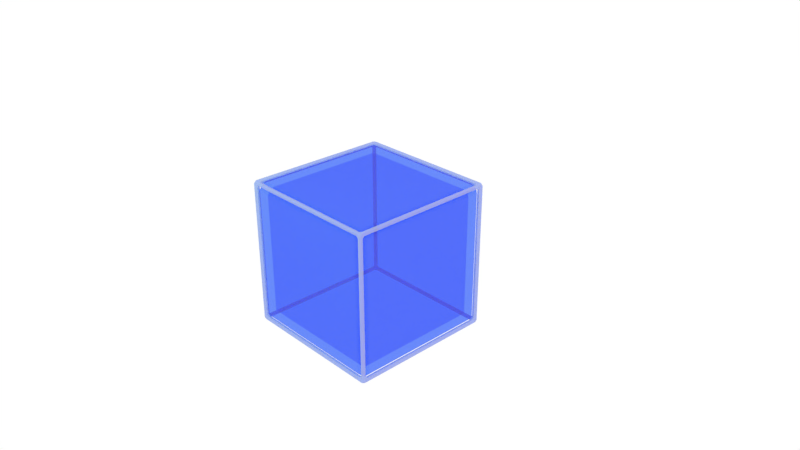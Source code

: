 # Source: player.blend  (saved by Blender 2.79.0; exported with 4.5.12 LTS)
import bpy
from mathutils import Matrix  # noqa: F401  (used for matrix-valued properties, if any)

bpy.ops.wm.read_factory_settings(use_empty=True)
scene = bpy.context.scene
scene.name = 'Scene'

# ---- collections
col_collection_1 = bpy.data.collections.new('Collection 1'); scene.collection.children.link(col_collection_1)

# ---- materials (node trees are filled in below, after node groups)
mat_material_001 = bpy.data.materials.new('Material.001')
mat_material_001.alpha_threshold = 0.0
mat_material_001.roughness = 0.5
mat_material_002 = bpy.data.materials.new('Material.002')
mat_material_002.alpha_threshold = 0.0
mat_material_002.roughness = 0.5
mat_material = bpy.data.materials.new('Material')
mat_material.alpha_threshold = 0.0
mat_material.roughness = 0.5
mat_material.line_color = (0.0, 0.0, 0.0, 1.0)

# ---- material node trees
mat_material_001.use_nodes = True; mat_material_001.node_tree.nodes.clear()
_N = mat_material_001.node_tree.nodes; _L = mat_material_001.node_tree.links
n0 = _N.new('ShaderNodeOutputMaterial'); n0.name = 'Material Output'; n0.location = (391, 300)
n1 = _N.new('ShaderNodeBsdfDiffuse'); n1.name = 'Diffuse BSDF'; n1.location = (-66, 317)
n2 = _N.new('ShaderNodeLayerWeight'); n2.name = 'Layer Weight'; n2.location = (-45, 440)
n3 = _N.new('ShaderNodeMixShader'); n3.name = 'Mix Shader'; n3.location = (217, 272)
n3.inputs[0].default_value = 1.0
n4 = _N.new('ShaderNodeBsdfTransparent'); n4.name = 'Transparent BSDF'; n4.location = (-40, 166)
n4.inputs[0].default_value = (0.3207, 0.66, 1.0, 1.0)
_L.new(n3.outputs[0], n0.inputs[0])
_L.new(n4.outputs[0], n3.inputs[2])
_L.new(n1.outputs[0], n3.inputs[1])
n0.is_active_output = True
mat_material_002.use_nodes = True; mat_material_002.node_tree.nodes.clear()
_N = mat_material_002.node_tree.nodes; _L = mat_material_002.node_tree.links
n0 = _N.new('ShaderNodeOutputMaterial'); n0.name = 'Material Output.001'; n0.location = (391, 300)
n1 = _N.new('ShaderNodeBsdfTransparent'); n1.name = 'Transparent BSDF'; n1.location = (-40, 166)
n1.inputs[0].default_value = (0.2652, 0.4472, 1.0, 1.0)
n2 = _N.new('ShaderNodeBsdfDiffuse'); n2.name = 'Diffuse BSDF.001'; n2.location = (-66, 317)
n3 = _N.new('ShaderNodeLayerWeight'); n3.name = 'Layer Weight'; n3.location = (-45, 440)
n4 = _N.new('ShaderNodeMixShader'); n4.name = 'Mix Shader'; n4.location = (202, 272)
n4.inputs[0].default_value = 0.594
_L.new(n4.outputs[0], n0.inputs[0])
_L.new(n1.outputs[0], n4.inputs[2])
_L.new(n2.outputs[0], n4.inputs[1])
n0.is_active_output = True
mat_material.use_nodes = True; mat_material.node_tree.nodes.clear()
_N = mat_material.node_tree.nodes; _L = mat_material.node_tree.links
n0 = _N.new('ShaderNodeOutputMaterial'); n0.name = 'Material Output'; n0.location = (391, 300)
n1 = _N.new('ShaderNodeBsdfTransparent'); n1.name = 'Transparent BSDF'; n1.location = (-40, 166)
n1.inputs[0].default_value = (0.2652, 0.4472, 1.0, 1.0)
n2 = _N.new('ShaderNodeBsdfDiffuse'); n2.name = 'Diffuse BSDF'; n2.location = (-66, 317)
n3 = _N.new('ShaderNodeLayerWeight'); n3.name = 'Layer Weight'; n3.location = (-45, 440)
n4 = _N.new('ShaderNodeMixShader'); n4.name = 'Mix Shader'; n4.location = (202, 272)
n4.inputs[0].default_value = 0.9
_L.new(n4.outputs[0], n0.inputs[0])
_L.new(n1.outputs[0], n4.inputs[2])
_L.new(n2.outputs[0], n4.inputs[1])
n0.is_active_output = True

# ---- world
world_world = bpy.data.worlds.new('World'); scene.world = world_world
world_world.color = (1.0, 1.0, 1.0)
world_world.use_sun_shadow = False
world_world.sun_shadow_jitter_overblur = 0.0
world_world.cycles.sampling_method = 'MANUAL'

# ---- cameras
cam_camera = bpy.data.cameras.new('Camera')
cam_camera.clip_end = 100.0
cam_camera.lens = 35.0
cam_camera.sensor_width = 32.0
cam_camera.sensor_height = 18.0
cam_camera.ortho_scale = 7.314
cam_camera.dof.focus_distance = 0.0

# ---- lights
light_point = bpy.data.lights.new('Point', 'POINT')
light_point.color = (0.1174, 1.0, 0.1099)
light_point.transmission_factor = 0.0
light_point.energy = 100.0
light_point.shadow_buffer_clip_start = 0.5
light_point.shadow_soft_size = 0.1
light_point.shadow_maximum_resolution = 0.006
light_point.use_absolute_resolution = True
light_lamp = bpy.data.lights.new('Lamp', 'POINT')
light_lamp.transmission_factor = 0.0
light_lamp.cutoff_distance = 30.0
light_lamp.energy = 100.0
light_lamp.shadow_buffer_clip_start = 1.001
light_lamp.shadow_soft_size = 0.1
light_lamp.shadow_maximum_resolution = 0.006
light_lamp.use_absolute_resolution = True

# ---- meshes
me_cube_002 = bpy.data.meshes.new('Cube.002')
me_cube_002.from_pydata([(1.0, 1.0, -1.0), (1.0, -1.0, -1.0), (-1.0, -1.0, -1.0), (-1.0, 1.0, -1.0), (1.0, 1.0, 1.0), (1.0, -1.0, 1.0), (-1.0, -1.0, 1.0), (-1.0, 1.0, 1.0)], [], [(0, 1, 2, 3), (4, 7, 6, 5), (0, 4, 5, 1), (1, 5, 6, 2), (2, 6, 7, 3), (4, 0, 3, 7)])
me_cube_002.materials.append(mat_material_001)
me_cube_002.use_remesh_preserve_volume = False
me_cube_002.use_remesh_preserve_attributes = False
me_cube_002.use_mirror_vertex_groups = False
me_cube_002.update()
me_cube_001 = bpy.data.meshes.new('Cube.001')
me_cube_001.from_pydata([(1.0, 1.0, -1.0), (1.0, -1.0, -1.0), (-1.0, -1.0, -1.0), (-1.0, 1.0, -1.0), (1.0, 1.0, 1.0), (1.0, -1.0, 1.0), (-1.0, -1.0, 1.0), (-1.0, 1.0, 1.0)], [], [(0, 1, 2, 3), (4, 7, 6, 5), (0, 4, 5, 1), (1, 5, 6, 2), (2, 6, 7, 3), (4, 0, 3, 7)])
me_cube_001.materials.append(mat_material_002)
me_cube_001.use_remesh_preserve_volume = False
me_cube_001.use_remesh_preserve_attributes = False
me_cube_001.use_mirror_vertex_groups = False
me_cube_001.update()
me_cube = bpy.data.meshes.new('Cube')
me_cube.from_pydata([(1.0, 1.0, -1.0), (1.0, -1.0, -1.0), (-1.0, -1.0, -1.0), (-1.0, 1.0, -1.0), (1.0, 1.0, 1.0), (1.0, -1.0, 1.0), (-1.0, -1.0, 1.0), (-1.0, 1.0, 1.0)], [], [(0, 1, 2, 3), (4, 7, 6, 5), (0, 4, 5, 1), (1, 5, 6, 2), (2, 6, 7, 3), (4, 0, 3, 7)])
me_cube.materials.append(mat_material)
me_cube.use_remesh_preserve_volume = False
me_cube.use_remesh_preserve_attributes = False
me_cube.use_mirror_vertex_groups = False
me_cube.update()

# ---- objects
ob_cube_002 = bpy.data.objects.new('Cube.002', me_cube_002)
ob_point = bpy.data.objects.new('Point', light_point)
ob_cube_001 = bpy.data.objects.new('Cube.001', me_cube_001)
ob_cube = bpy.data.objects.new('Cube', me_cube)
ob_lamp = bpy.data.objects.new('Lamp', light_lamp)
ob_camera = bpy.data.objects.new('Camera', cam_camera)

# ---- transforms, parenting, visibility, modifiers, constraints
ob_cube_002.location = (0.0, 0.0, 0.0)
ob_cube_002.scale = (0.9245, 0.9245, 0.9245)
ob_cube_002.lock_rotations_4d = False
ob_cube_002.empty_display_type = 'ARROWS'
ob_cube_002.lineart.crease_threshold = 0.0
_m = ob_cube_002.modifiers.new('Bevel', 'BEVEL')
_m.limit_method = 'NONE'
_m.spread = 0.0
ob_point.location = (0.0, -3.178, 2.556)
ob_point.lineart.crease_threshold = 0.0
ob_cube_001.location = (0.0, 0.0, 0.0)
ob_cube_001.scale = (0.9833, 0.9833, 0.9833)
ob_cube_001.lock_rotations_4d = False
ob_cube_001.empty_display_type = 'ARROWS'
ob_cube_001.lineart.crease_threshold = 0.0
_m = ob_cube_001.modifiers.new('Wireframe', 'WIREFRAME')
_m.thickness = 0.1
_m = ob_cube_001.modifiers.new('Bevel', 'BEVEL')
_m.limit_method = 'NONE'
_m.spread = 0.0
ob_cube.location = (0.0, 0.0, 0.0)
ob_cube.lock_rotations_4d = False
ob_cube.empty_display_type = 'ARROWS'
ob_cube.lineart.crease_threshold = 0.0
_m = ob_cube.modifiers.new('Bevel', 'BEVEL')
_m.limit_method = 'NONE'
_m.spread = 0.0
ob_lamp.location = (4.076, 1.005, 5.904)
ob_lamp.rotation_euler = (0.6503, 0.05522, 1.866)
ob_lamp.lock_rotations_4d = False
ob_lamp.empty_display_type = 'ARROWS'
ob_lamp.color = (0.0, 0.0, 0.0, 0.0)
ob_lamp.lineart.crease_threshold = 0.0
ob_camera.location = (7.481, -6.508, 5.344)
ob_camera.rotation_euler = (1.109, 0.0, 0.8149)
ob_camera.lock_rotations_4d = False
ob_camera.empty_display_type = 'ARROWS'
ob_camera.color = (0.0, 0.0, 0.0, 0.0)
ob_camera.display_type = 'WIRE'
ob_camera.lineart.crease_threshold = 0.0

# ---- collection membership
col_collection_1.objects.link(ob_cube_002)
col_collection_1.objects.link(ob_point)
col_collection_1.objects.link(ob_cube_001)
col_collection_1.objects.link(ob_cube)
col_collection_1.objects.link(ob_lamp)
col_collection_1.objects.link(ob_camera)

# ---- scene / render settings (as saved in the file)
scene.camera = ob_camera
scene.frame_start = 1; scene.frame_end = 250; scene.frame_set(238)
scene.render.engine = 'CYCLES'
scene.render.resolution_percentage = 50
scene.render.dither_intensity = 0.0
scene.cycles.use_denoising = False
scene.cycles.samples = 128
scene.cycles.sampling_pattern = 'TABULATED_SOBOL'
scene.cycles.use_adaptive_sampling = False
scene.cycles.use_light_tree = False
scene.cycles.blur_glossy = 0.0
scene.cycles.sample_clamp_indirect = 0.0
scene.view_settings.view_transform = 'Standard'
bpy.context.view_layer.update()
